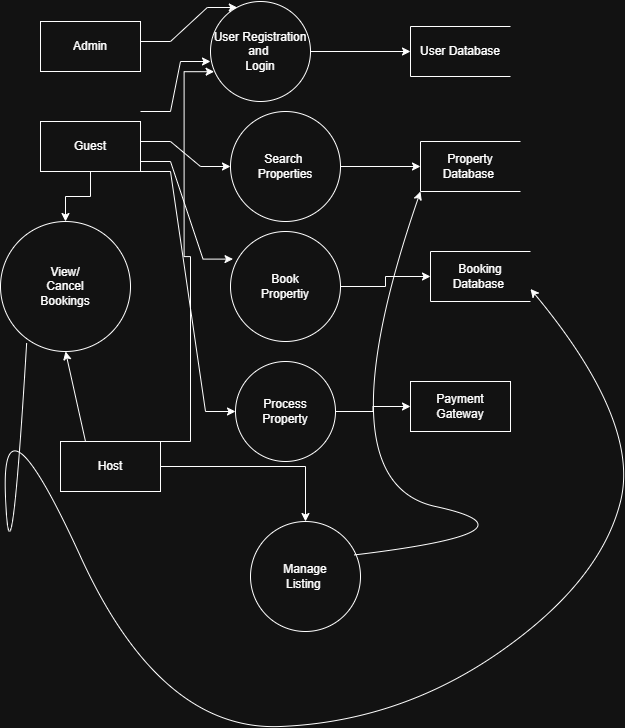

The diagram above was exported from draw.io. Its source (the exported page's mxGraphModel, read from the mxfile embedded in the PNG):
<mxGraphModel dx="1403" dy="764" grid="1" gridSize="10" guides="1" tooltips="1" connect="1" arrows="1" fold="1" page="1" pageScale="1" pageWidth="850" pageHeight="1100" math="0" shadow="0" extFonts="Permanent Marker^https://fonts.googleapis.com/css?family=Permanent+Marker">
  <root>
    <mxCell id="0" />
    <mxCell id="1" parent="0" />
    <mxCell id="U7oMa23jtqwgxLqNa6D5-50" value="" style="edgeStyle=orthogonalEdgeStyle;rounded=0;orthogonalLoop=1;jettySize=auto;html=1;" edge="1" parent="1" source="U7oMa23jtqwgxLqNa6D5-19" target="U7oMa23jtqwgxLqNa6D5-30">
      <mxGeometry relative="1" as="geometry" />
    </mxCell>
    <mxCell id="U7oMa23jtqwgxLqNa6D5-19" value="Guest" style="html=1;dashed=0;whiteSpace=wrap;" vertex="1" parent="1">
      <mxGeometry x="60" y="380" width="100" height="50" as="geometry" />
    </mxCell>
    <mxCell id="U7oMa23jtqwgxLqNa6D5-47" value="" style="edgeStyle=orthogonalEdgeStyle;rounded=0;orthogonalLoop=1;jettySize=auto;html=1;" edge="1" parent="1" source="U7oMa23jtqwgxLqNa6D5-20" target="U7oMa23jtqwgxLqNa6D5-29">
      <mxGeometry relative="1" as="geometry" />
    </mxCell>
    <mxCell id="U7oMa23jtqwgxLqNa6D5-20" value="Host" style="html=1;dashed=0;whiteSpace=wrap;" vertex="1" parent="1">
      <mxGeometry x="80" y="700" width="100" height="50" as="geometry" />
    </mxCell>
    <mxCell id="U7oMa23jtqwgxLqNa6D5-21" value="Admin" style="html=1;dashed=0;whiteSpace=wrap;" vertex="1" parent="1">
      <mxGeometry x="60" y="280" width="100" height="50" as="geometry" />
    </mxCell>
    <mxCell id="U7oMa23jtqwgxLqNa6D5-22" value="Payment Gateway" style="html=1;dashed=0;whiteSpace=wrap;" vertex="1" parent="1">
      <mxGeometry x="430" y="640" width="100" height="50" as="geometry" />
    </mxCell>
    <mxCell id="U7oMa23jtqwgxLqNa6D5-25" value="User Registration&lt;div&gt;and&amp;nbsp;&lt;/div&gt;&lt;div&gt;Login&lt;/div&gt;" style="shape=ellipse;html=1;dashed=0;whiteSpace=wrap;aspect=fixed;perimeter=ellipsePerimeter;" vertex="1" parent="1">
      <mxGeometry x="230" y="260" width="100" height="100" as="geometry" />
    </mxCell>
    <mxCell id="U7oMa23jtqwgxLqNa6D5-42" value="" style="edgeStyle=orthogonalEdgeStyle;rounded=0;orthogonalLoop=1;jettySize=auto;html=1;" edge="1" parent="1" source="U7oMa23jtqwgxLqNa6D5-26" target="U7oMa23jtqwgxLqNa6D5-35">
      <mxGeometry relative="1" as="geometry" />
    </mxCell>
    <mxCell id="U7oMa23jtqwgxLqNa6D5-26" value="Search&amp;nbsp;&lt;div&gt;Properties&lt;/div&gt;" style="shape=ellipse;html=1;dashed=0;whiteSpace=wrap;aspect=fixed;perimeter=ellipsePerimeter;" vertex="1" parent="1">
      <mxGeometry x="250" y="370" width="110" height="110" as="geometry" />
    </mxCell>
    <mxCell id="U7oMa23jtqwgxLqNa6D5-44" value="" style="edgeStyle=orthogonalEdgeStyle;rounded=0;orthogonalLoop=1;jettySize=auto;html=1;" edge="1" parent="1" source="U7oMa23jtqwgxLqNa6D5-27" target="U7oMa23jtqwgxLqNa6D5-37">
      <mxGeometry relative="1" as="geometry" />
    </mxCell>
    <mxCell id="U7oMa23jtqwgxLqNa6D5-27" value="Book&lt;div&gt;Propertiy&lt;/div&gt;" style="shape=ellipse;html=1;dashed=0;whiteSpace=wrap;aspect=fixed;perimeter=ellipsePerimeter;" vertex="1" parent="1">
      <mxGeometry x="250" y="490" width="110" height="110" as="geometry" />
    </mxCell>
    <mxCell id="U7oMa23jtqwgxLqNa6D5-46" value="" style="edgeStyle=orthogonalEdgeStyle;rounded=0;orthogonalLoop=1;jettySize=auto;html=1;" edge="1" parent="1" source="U7oMa23jtqwgxLqNa6D5-28" target="U7oMa23jtqwgxLqNa6D5-22">
      <mxGeometry relative="1" as="geometry" />
    </mxCell>
    <mxCell id="U7oMa23jtqwgxLqNa6D5-28" value="Process&lt;div&gt;Property&lt;/div&gt;" style="shape=ellipse;html=1;dashed=0;whiteSpace=wrap;aspect=fixed;perimeter=ellipsePerimeter;" vertex="1" parent="1">
      <mxGeometry x="255" y="620" width="100" height="100" as="geometry" />
    </mxCell>
    <mxCell id="U7oMa23jtqwgxLqNa6D5-29" value="Manage&lt;div&gt;Listing&amp;nbsp;&lt;/div&gt;" style="shape=ellipse;html=1;dashed=0;whiteSpace=wrap;aspect=fixed;perimeter=ellipsePerimeter;" vertex="1" parent="1">
      <mxGeometry x="270" y="780" width="110" height="110" as="geometry" />
    </mxCell>
    <mxCell id="U7oMa23jtqwgxLqNa6D5-30" value="View/&lt;div&gt;Cancel&lt;/div&gt;&lt;div&gt;Bookings&lt;/div&gt;" style="shape=ellipse;html=1;dashed=0;whiteSpace=wrap;aspect=fixed;perimeter=ellipsePerimeter;" vertex="1" parent="1">
      <mxGeometry x="20" y="480" width="130" height="130" as="geometry" />
    </mxCell>
    <mxCell id="U7oMa23jtqwgxLqNa6D5-31" value="" style="endArrow=classic;html=1;rounded=0;edgeStyle=entityRelationEdgeStyle;entryX=0.268;entryY=0.06;entryDx=0;entryDy=0;entryPerimeter=0;" edge="1" parent="1" target="U7oMa23jtqwgxLqNa6D5-25">
      <mxGeometry width="50" height="50" relative="1" as="geometry">
        <mxPoint x="160" y="300" as="sourcePoint" />
        <mxPoint x="210" y="250" as="targetPoint" />
      </mxGeometry>
    </mxCell>
    <mxCell id="U7oMa23jtqwgxLqNa6D5-32" value="" style="endArrow=classic;html=1;rounded=0;edgeStyle=entityRelationEdgeStyle;entryX=0;entryY=0.6;entryDx=0;entryDy=0;entryPerimeter=0;" edge="1" parent="1" target="U7oMa23jtqwgxLqNa6D5-25">
      <mxGeometry width="50" height="50" relative="1" as="geometry">
        <mxPoint x="160" y="370" as="sourcePoint" />
        <mxPoint x="210" y="320" as="targetPoint" />
      </mxGeometry>
    </mxCell>
    <mxCell id="U7oMa23jtqwgxLqNa6D5-33" value="" style="endArrow=classic;html=1;rounded=0;edgeStyle=entityRelationEdgeStyle;entryX=0.036;entryY=0.702;entryDx=0;entryDy=0;entryPerimeter=0;exitX=1;exitY=0;exitDx=0;exitDy=0;" edge="1" parent="1" source="U7oMa23jtqwgxLqNa6D5-20" target="U7oMa23jtqwgxLqNa6D5-25">
      <mxGeometry width="50" height="50" relative="1" as="geometry">
        <mxPoint x="160" y="440" as="sourcePoint" />
        <mxPoint x="210" y="390" as="targetPoint" />
        <Array as="points">
          <mxPoint x="170" y="410" />
          <mxPoint x="180" y="380" />
        </Array>
      </mxGeometry>
    </mxCell>
    <mxCell id="U7oMa23jtqwgxLqNa6D5-34" value="User Database" style="html=1;dashed=0;whiteSpace=wrap;shape=partialRectangle;right=0;" vertex="1" parent="1">
      <mxGeometry x="430" y="285" width="100" height="50" as="geometry" />
    </mxCell>
    <mxCell id="U7oMa23jtqwgxLqNa6D5-35" value="Property&lt;div&gt;Database&amp;nbsp;&lt;/div&gt;" style="html=1;dashed=0;whiteSpace=wrap;shape=partialRectangle;right=0;" vertex="1" parent="1">
      <mxGeometry x="440" y="400" width="100" height="50" as="geometry" />
    </mxCell>
    <mxCell id="U7oMa23jtqwgxLqNa6D5-37" value="Booking&lt;br&gt;&lt;div&gt;Database&amp;nbsp;&lt;/div&gt;" style="html=1;dashed=0;whiteSpace=wrap;shape=partialRectangle;right=0;" vertex="1" parent="1">
      <mxGeometry x="450" y="510" width="100" height="50" as="geometry" />
    </mxCell>
    <mxCell id="U7oMa23jtqwgxLqNa6D5-39" value="" style="endArrow=classic;html=1;rounded=0;entryX=0;entryY=0.5;entryDx=0;entryDy=0;exitX=1;exitY=0.5;exitDx=0;exitDy=0;" edge="1" parent="1" source="U7oMa23jtqwgxLqNa6D5-25" target="U7oMa23jtqwgxLqNa6D5-34">
      <mxGeometry width="50" height="50" relative="1" as="geometry">
        <mxPoint x="330" y="320" as="sourcePoint" />
        <mxPoint x="380" y="270" as="targetPoint" />
      </mxGeometry>
    </mxCell>
    <mxCell id="U7oMa23jtqwgxLqNa6D5-40" value="" style="endArrow=classic;html=1;rounded=0;edgeStyle=entityRelationEdgeStyle;entryX=0;entryY=0.5;entryDx=0;entryDy=0;" edge="1" parent="1" target="U7oMa23jtqwgxLqNa6D5-26">
      <mxGeometry width="50" height="50" relative="1" as="geometry">
        <mxPoint x="160" y="400" as="sourcePoint" />
        <mxPoint x="210" y="350" as="targetPoint" />
      </mxGeometry>
    </mxCell>
    <mxCell id="U7oMa23jtqwgxLqNa6D5-43" value="" style="endArrow=classic;html=1;rounded=0;edgeStyle=entityRelationEdgeStyle;entryX=0.023;entryY=0.251;entryDx=0;entryDy=0;entryPerimeter=0;" edge="1" parent="1" target="U7oMa23jtqwgxLqNa6D5-27">
      <mxGeometry width="50" height="50" relative="1" as="geometry">
        <mxPoint x="160" y="420" as="sourcePoint" />
        <mxPoint x="260" y="540" as="targetPoint" />
      </mxGeometry>
    </mxCell>
    <mxCell id="U7oMa23jtqwgxLqNa6D5-45" value="" style="endArrow=classic;html=1;rounded=0;edgeStyle=entityRelationEdgeStyle;entryX=0;entryY=0.5;entryDx=0;entryDy=0;" edge="1" parent="1" target="U7oMa23jtqwgxLqNa6D5-28">
      <mxGeometry width="50" height="50" relative="1" as="geometry">
        <mxPoint x="160" y="430" as="sourcePoint" />
        <mxPoint x="210" y="380" as="targetPoint" />
      </mxGeometry>
    </mxCell>
    <mxCell id="U7oMa23jtqwgxLqNa6D5-49" value="" style="curved=1;endArrow=classic;html=1;rounded=0;entryX=0;entryY=1;entryDx=0;entryDy=0;exitX=0.943;exitY=0.304;exitDx=0;exitDy=0;exitPerimeter=0;" edge="1" parent="1" source="U7oMa23jtqwgxLqNa6D5-29" target="U7oMa23jtqwgxLqNa6D5-35">
      <mxGeometry width="50" height="50" relative="1" as="geometry">
        <mxPoint x="340" y="790" as="sourcePoint" />
        <mxPoint x="500" y="800" as="targetPoint" />
        <Array as="points">
          <mxPoint x="570" y="790" />
          <mxPoint x="340" y="740" />
        </Array>
      </mxGeometry>
    </mxCell>
    <mxCell id="U7oMa23jtqwgxLqNa6D5-51" value="" style="endArrow=classic;html=1;rounded=0;entryX=0.5;entryY=1;entryDx=0;entryDy=0;exitX=0.25;exitY=0;exitDx=0;exitDy=0;" edge="1" parent="1" source="U7oMa23jtqwgxLqNa6D5-20" target="U7oMa23jtqwgxLqNa6D5-30">
      <mxGeometry width="50" height="50" relative="1" as="geometry">
        <mxPoint x="85" y="740" as="sourcePoint" />
        <mxPoint x="135" y="690" as="targetPoint" />
      </mxGeometry>
    </mxCell>
    <mxCell id="U7oMa23jtqwgxLqNa6D5-52" value="" style="curved=1;endArrow=classic;html=1;rounded=0;entryX=1;entryY=0.75;entryDx=0;entryDy=0;exitX=0.201;exitY=0.935;exitDx=0;exitDy=0;exitPerimeter=0;" edge="1" parent="1" source="U7oMa23jtqwgxLqNa6D5-30" target="U7oMa23jtqwgxLqNa6D5-37">
      <mxGeometry width="50" height="50" relative="1" as="geometry">
        <mxPoint x="20" y="690" as="sourcePoint" />
        <mxPoint x="590" y="530" as="targetPoint" />
        <Array as="points">
          <mxPoint x="30" y="870" />
          <mxPoint x="20" y="640" />
          <mxPoint x="180" y="990" />
          <mxPoint x="420" y="980" />
          <mxPoint x="620" y="840" />
          <mxPoint x="660" y="680" />
        </Array>
      </mxGeometry>
    </mxCell>
  </root>
</mxGraphModel>